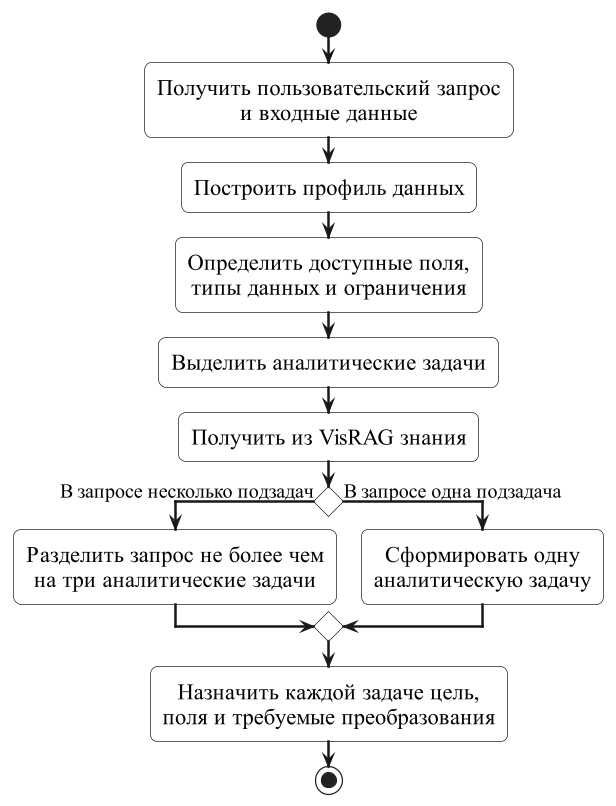

The diagram above was rendered by PlantUML. Its source (embedded in the PNG):
@startuml
skinparam shadowing false
skinparam monochrome true
skinparam roundcorner 12
skinparam defaultFontName "Times New Roman"
skinparam defaultFontSize 18
skinparam ArrowFontSize 16
skinparam ArrowThickness 2
skinparam linetype ortho
skinparam dpi 600

skinparam activity {
  BorderColor black
  BackgroundColor white
}

skinparam diamond {
  BorderColor black
  BackgroundColor white
}

<style>
activityDiagram {
  activity {
    HorizontalAlignment center
  }

  diamond {
    HorizontalAlignment center
  }
}
</style>

start

:Получить пользовательский запрос
и входные данные;
:Построить профиль данных;
:Определить доступные поля,
типы данных и ограничения;
:Выделить аналитические задачи;
:Получить из VisRAG знания;

if () then (В запросе несколько подзадач)
  :Разделить запрос не более чем
на три аналитические задачи;
else (В запросе одна подзадача)
  :Сформировать одну
аналитическую задачу;
endif

:Назначить каждой задаче цель,
поля и требуемые преобразования;
stop
@enduml